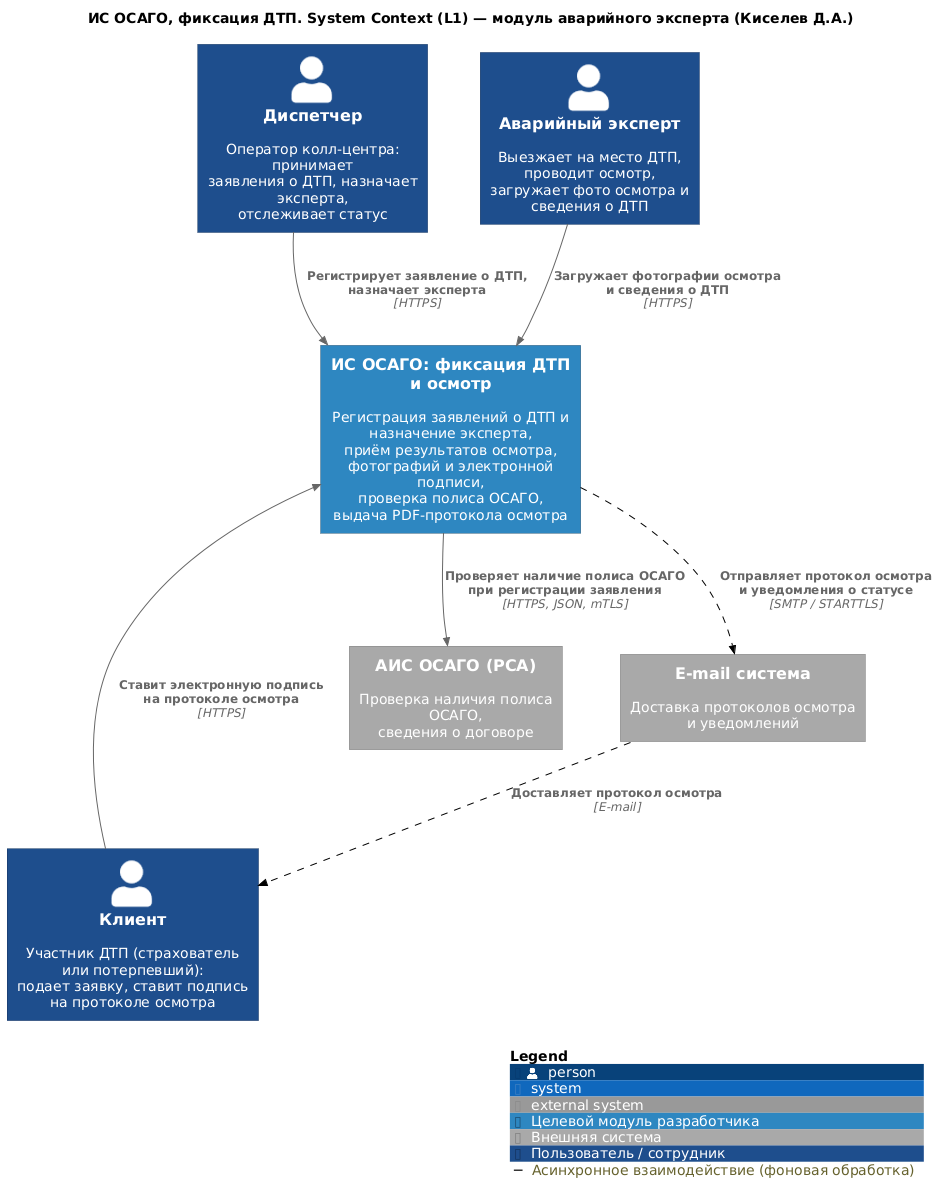

The diagram above was rendered by PlantUML. Its source (embedded in the PNG):
@startuml
' === inlined: C4_Context.puml ===
' Обёртка тимлида: библиотека C4-PlantUML (stdlib) + единые стили проекта
!include <C4/C4_Context>
' === inlined: styles.puml ===
' =====================================================================
'  ИС ОСАГО — ЕДИНЫЕ СТИЛИ C4 (зона ответственности тимлида)
'  Подключается только через core/C4_*.puml. В файлах разработчиков
'  skinparam, Add*Tag и Update*Style ЗАПРЕЩЕНЫ — только $tags="...".
' =====================================================================
skinparam defaultFontName "Liberation Sans"
skinparam shadowing false
skinparam wrapWidth 240
skinparam maxMessageSize 240
skinparam nodesep 50
skinparam ranksep 70

' --- Теги элементов (уровни L0-L2) ---
AddElementTag("target", $bgColor="#2E86C1", $fontColor="#FFFFFF", $borderColor="#1B4F72", $legendText="Целевой модуль разработчика")
AddElementTag("ext", $bgColor="#A9A9A9", $fontColor="#FFFFFF", $borderColor="#7F7F7F", $legendText="Внешняя система")
AddElementTag("city", $bgColor="#7DAA92", $fontColor="#FFFFFF", $borderColor="#4E7A63", $legendText="Сервис Smart City (предлагаемая интеграция)")
AddElementTag("staff", $bgColor="#1F4E8C", $fontColor="#FFFFFF", $borderColor="#143560", $legendText="Пользователь / сотрудник")
AddElementTag("outsider", $bgColor="#A9A9A9", $fontColor="#FFFFFF", $borderColor="#8A8A8A", $legendText="Внешний пользователь")

' --- Теги компонентов (уровень L3, динамика) ---
AddElementTag("changed", $borderColor="#E8590C", $borderThickness="4", $legendText="Изменено / добавлено на ревью")
AddElementTag("layer_api", $bgColor="#6CC2F5", $fontColor="#000000", $borderColor="#3A9BD8", $legendText="Слой API: контроллеры")
AddElementTag("layer_service", $bgColor="#6CC2F5", $fontColor="#000000", $borderColor="#2E86C1", $legendText="Слой бизнес-логики")
AddElementTag("layer_integration", $bgColor="#6CC2F5", $fontColor="#000000", $borderColor="#247FB0", $legendText="Слой интеграции: фасады")
AddElementTag("layer_data", $bgColor="#6CC2F5", $fontColor="#000000", $borderColor="#1B6E9C", $legendText="Слой данных: репозитории")
AddElementTag("layer_consumer", $bgColor="#6CC2F5", $fontColor="#000000", $borderColor="#3A9BD8", $legendText="Слой приёма задач")
AddElementTag("layer_ui", $bgColor="#6CC2F5", $fontColor="#000000", $borderColor="#1B6E9C", $legendText="Слой интерфейса")

' --- Теги связей ---
AddRelTag("async", $lineStyle=DashedLine(), $lineColor="#000000", $legendText="Асинхронное взаимодействие (фоновая обработка)")
AddRelTag("rbac", $lineColor="#7048E8", $lineStyle=DashedLine(), $legendText="Проверка прав (RBAC)")
AddRelTag("audit", $lineColor="#8C96A0", $lineStyle=DashedLine(), $legendText="Запись в аудит")

' === end of inlined ===

' === end of inlined ===

title ИС ОСАГО, фиксация ДТП. System Context (L1) — модуль аварийного эксперта (Киселев Д.А.)

Person(dispatcher, "Диспетчер", "Оператор колл-центра: принимает\nзаявления о ДТП, назначает эксперта,\nотслеживает статус", $tags="staff")
Person(expert, "Аварийный эксперт", "Выезжает на место ДТП, проводит осмотр,\nзагружает фото осмотра и сведения о ДТП", $tags="staff")
Person(client, "Клиент", "Участник ДТП (страхователь или потерпевший):\nподает заявку, ставит подпись\nна протоколе осмотра", $tags="staff")

System(mod_accident, "ИС ОСАГО: фиксация ДТП и осмотр", "Регистрация заявлений о ДТП и назначение эксперта,\nприём результатов осмотра, фотографий и электронной подписи,\nпроверка полиса ОСАГО, выдача PDF-протокола осмотра", $tags="target")

System_Ext(ais_osago, "АИС ОСАГО (РСА)", "Проверка наличия полиса ОСАГО,\nсведения о договоре", $tags="ext")
System_Ext(email_sys, "E-mail система", "Доставка протоколов осмотра\nи уведомлений", $tags="ext")

Rel(dispatcher, mod_accident, "Регистрирует заявление о ДТП,\nназначает эксперта", "HTTPS")
Rel(expert, mod_accident, "Загружает фотографии осмотра\nи сведения о ДТП", "HTTPS")
Rel(client, mod_accident, "Ставит электронную подпись\nна протоколе осмотра", "HTTPS")

Rel(mod_accident, ais_osago, "Проверяет наличие полиса ОСАГО\nпри регистрации заявления", "HTTPS, JSON, mTLS")
Rel(mod_accident, email_sys, "Отправляет протокол осмотра\nи уведомления о статусе", "SMTP / STARTTLS", $tags="async")
Rel(email_sys, client, "Доставляет протокол осмотра", "E-mail", $tags="async")

SHOW_LEGEND()
@enduml